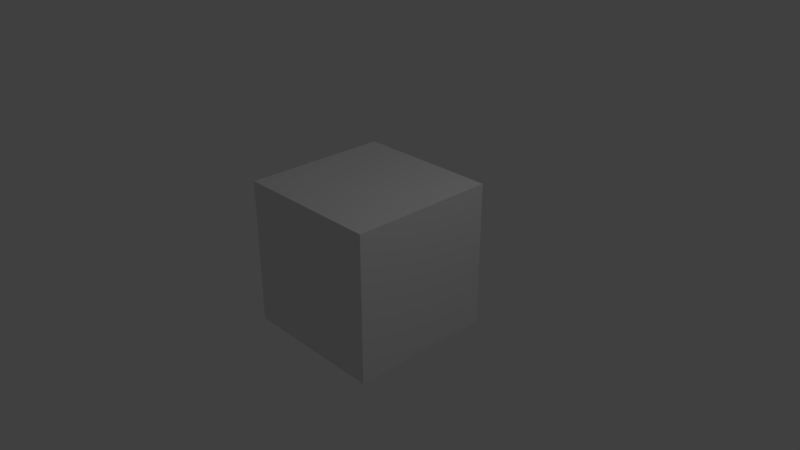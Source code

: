 # Source: startup.blend  (saved by Blender 2.79.0; exported with 4.5.12 LTS)
import bpy
from mathutils import Matrix  # noqa: F401  (used for matrix-valued properties, if any)

bpy.ops.wm.read_factory_settings(use_empty=True)
scene = bpy.context.scene
scene.name = 'Scene'

# ---- collections
col_collection_1 = bpy.data.collections.new('Collection 1'); scene.collection.children.link(col_collection_1)

# ---- materials (node trees are filled in below, after node groups)
mat_material = bpy.data.materials.new('Material')
mat_material.alpha_threshold = 0.0
mat_material.use_transparent_shadow = False
mat_material.roughness = 0.5
mat_material.line_color = (0.0, 0.0, 0.0, 1.0)

# ---- material node trees

# ---- world
world_world = bpy.data.worlds.new('World'); scene.world = world_world
world_world.color = (0.05088, 0.05088, 0.05088)
world_world.use_sun_shadow = False
world_world.sun_shadow_jitter_overblur = 0.0
world_world.cycles.sampling_method = 'MANUAL'

# ---- cameras
cam_camera = bpy.data.cameras.new('Camera')
cam_camera.clip_end = 100.0
cam_camera.lens = 35.0
cam_camera.sensor_width = 32.0
cam_camera.sensor_height = 18.0
cam_camera.ortho_scale = 7.314
cam_camera.dof.focus_distance = 0.0
cam_camera.dof.aperture_fstop = 128.0

# ---- lights
light_lamp = bpy.data.lights.new('Lamp', 'POINT')
light_lamp.transmission_factor = 0.0
light_lamp.cutoff_distance = 30.0
light_lamp.energy = 100.0
light_lamp.shadow_buffer_clip_start = 1.001
light_lamp.shadow_soft_size = 0.1
light_lamp.shadow_maximum_resolution = 0.006
light_lamp.use_absolute_resolution = True

# ---- meshes
me_cube = bpy.data.meshes.new('Cube')
me_cube.from_pydata([(1.0, 1.0, -1.0), (1.0, -1.0, -1.0), (-1.0, -1.0, -1.0), (-1.0, 1.0, -1.0), (1.0, 1.0, 1.0), (1.0, -1.0, 1.0), (-1.0, -1.0, 1.0), (-1.0, 1.0, 1.0)], [], [(0, 1, 2, 3), (4, 7, 6, 5), (0, 4, 5, 1), (1, 5, 6, 2), (2, 6, 7, 3), (4, 0, 3, 7)])
me_cube.materials.append(mat_material)
me_cube.use_remesh_preserve_volume = False
me_cube.use_remesh_preserve_attributes = False
me_cube.use_mirror_vertex_groups = False
me_cube.update()

# ---- objects
ob_cube = bpy.data.objects.new('Cube', me_cube)
ob_lamp = bpy.data.objects.new('Lamp', light_lamp)
ob_camera = bpy.data.objects.new('Camera', cam_camera)

# ---- transforms, parenting, visibility, modifiers, constraints
ob_cube.location = (0.0, 0.0, 0.0)
ob_cube.lock_rotations_4d = False
ob_cube.empty_display_type = 'ARROWS'
ob_cube.lineart.crease_threshold = 0.0
ob_lamp.location = (4.076, 1.005, 5.904)
ob_lamp.rotation_euler = (0.6503, 0.05522, 1.866)
ob_lamp.lock_rotations_4d = False
ob_lamp.empty_display_type = 'ARROWS'
ob_lamp.color = (0.0, 0.0, 0.0, 0.0)
ob_lamp.lineart.crease_threshold = 0.0
ob_camera.location = (7.481, -6.508, 5.344)
ob_camera.rotation_euler = (1.109, 0.0, 0.8149)
ob_camera.lock_rotations_4d = False
ob_camera.empty_display_type = 'ARROWS'
ob_camera.color = (0.0, 0.0, 0.0, 0.0)
ob_camera.display_type = 'WIRE'
ob_camera.lineart.crease_threshold = 0.0

# ---- collection membership
col_collection_1.objects.link(ob_cube)
col_collection_1.objects.link(ob_lamp)
col_collection_1.objects.link(ob_camera)

# ---- scene / render settings (as saved in the file)
scene.camera = ob_camera
scene.frame_start = 1; scene.frame_end = 250; scene.frame_set(1)
scene.render.engine = 'BLENDER_EEVEE_NEXT'
scene.render.image_settings.file_format = 'FFMPEG'
scene.render.image_settings.color_mode = 'RGB'
scene.render.fps = 30
scene.render.dither_intensity = 0.0
scene.cycles.use_denoising = False
scene.cycles.samples = 128
scene.cycles.sampling_pattern = 'TABULATED_SOBOL'
scene.cycles.use_adaptive_sampling = False
scene.cycles.use_light_tree = False
scene.cycles.blur_glossy = 0.0
scene.cycles.sample_clamp_indirect = 0.0
scene.view_settings.view_transform = 'Standard'
bpy.context.view_layer.update()
